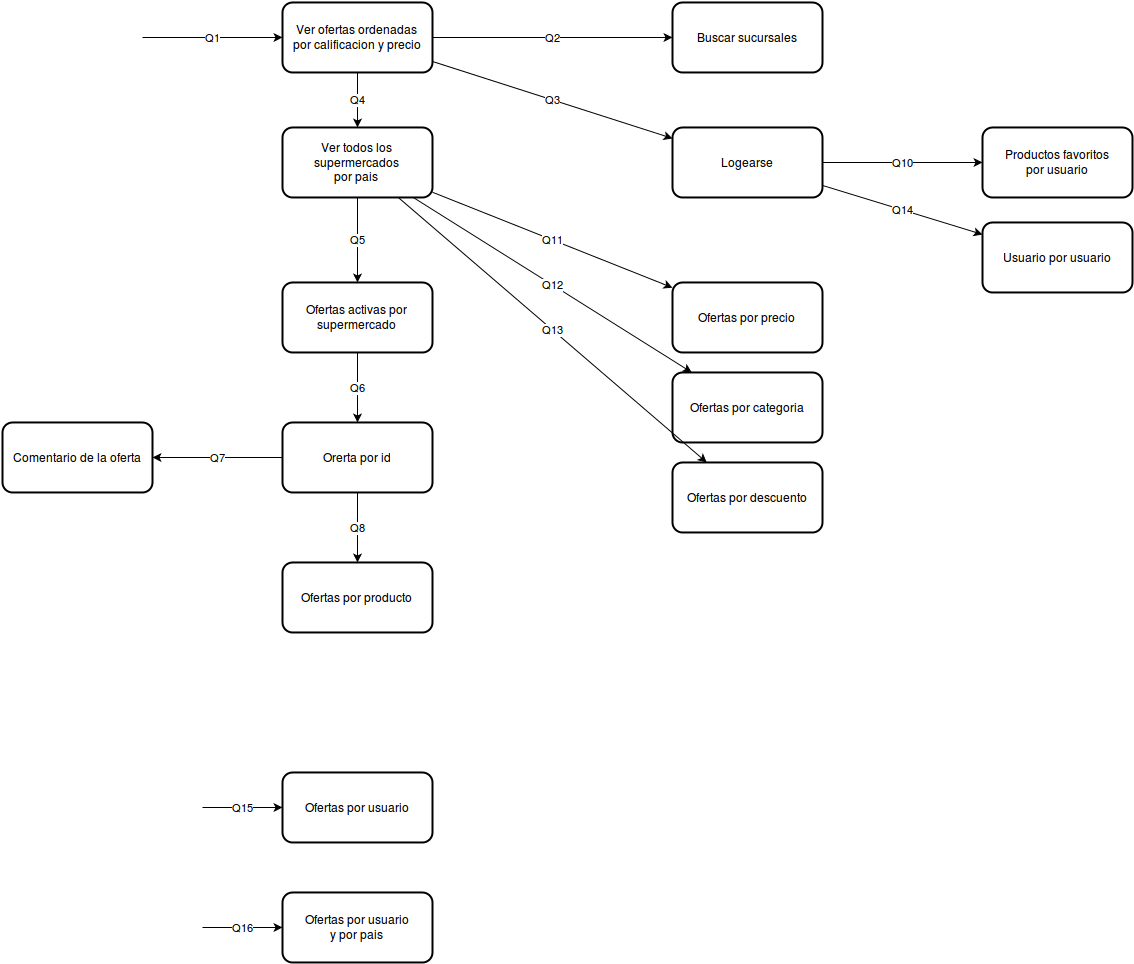

The diagram above was exported from draw.io. Its source (the exported page's mxGraphModel, read from the mxfile embedded in the PNG):
<mxGraphModel dx="1834" dy="904" grid="1" gridSize="10" guides="1" tooltips="1" connect="1" arrows="1" fold="1" page="0" pageScale="1" pageWidth="826" pageHeight="1169" background="#ffffff" math="0" shadow="0">
  <root>
    <mxCell id="0" style=";html=1;" />
    <mxCell id="1" style=";html=1;" parent="0" />
    <mxCell id="26" value="Ver ofertas ordenadas &lt;br&gt;por calificacion y precio&lt;br&gt;" style="strokeWidth=2;shape=mxgraph.er.entity;fontColor=#000000;buttonStyle=round;fillColor=#ffffff;buttonText=;html=1;" parent="1" vertex="1">
      <mxGeometry x="100" y="50" width="150" height="70" as="geometry" />
    </mxCell>
    <mxCell id="48" value="Q1" style="edgeStyle=none;endArrow=classic;html=1;endFill=1;" parent="1" target="26" edge="1">
      <mxGeometry width="100" height="100" relative="1" as="geometry">
        <mxPoint x="-40" y="85" as="sourcePoint" />
        <mxPoint x="310" y="120" as="targetPoint" />
      </mxGeometry>
    </mxCell>
    <mxCell id="58" value="Buscar sucursales&lt;br&gt;" style="strokeWidth=2;shape=mxgraph.er.entity;fontColor=#000000;buttonStyle=round;fillColor=#ffffff;buttonText=;html=1;" vertex="1" parent="1">
      <mxGeometry x="490" y="50" width="150" height="70" as="geometry" />
    </mxCell>
    <mxCell id="59" value="Q2" style="edgeStyle=none;endArrow=classic;html=1;endFill=1;" edge="1" target="58" parent="1" source="26">
      <mxGeometry x="350" y="85" width="100" height="100" as="geometry">
        <mxPoint x="350" y="85" as="sourcePoint" />
        <mxPoint x="700" y="120" as="targetPoint" />
      </mxGeometry>
    </mxCell>
    <mxCell id="60" value="Logearse&lt;br&gt;" style="strokeWidth=2;shape=mxgraph.er.entity;fontColor=#000000;buttonStyle=round;fillColor=#ffffff;buttonText=;html=1;" vertex="1" parent="1">
      <mxGeometry x="490" y="175" width="150" height="70" as="geometry" />
    </mxCell>
    <mxCell id="61" value="Q3&lt;br&gt;" style="edgeStyle=none;endArrow=classic;html=1;endFill=1;" edge="1" target="60" parent="1" source="26">
      <mxGeometry x="-40" y="245" width="100" height="100" as="geometry">
        <mxPoint x="159.375" y="120" as="sourcePoint" />
        <mxPoint x="310" y="280" as="targetPoint" />
      </mxGeometry>
    </mxCell>
    <mxCell id="62" value="Ver todos los &lt;br&gt;supermercados&lt;br&gt;por pais&lt;br&gt;" style="strokeWidth=2;shape=mxgraph.er.entity;fontColor=#000000;buttonStyle=round;fillColor=#ffffff;buttonText=;html=1;" vertex="1" parent="1">
      <mxGeometry x="100" y="175" width="150" height="70" as="geometry" />
    </mxCell>
    <mxCell id="63" value="Q4" style="edgeStyle=none;endArrow=classic;html=1;endFill=1;" edge="1" target="62" parent="1" source="26">
      <mxGeometry x="350" y="325" width="100" height="100" as="geometry">
        <mxPoint x="350" y="325" as="sourcePoint" />
        <mxPoint x="700" y="360" as="targetPoint" />
      </mxGeometry>
    </mxCell>
    <mxCell id="65" value="Ofertas activas por&lt;br&gt;supermercado&lt;br&gt;" style="strokeWidth=2;shape=mxgraph.er.entity;fontColor=#000000;buttonStyle=round;fillColor=#ffffff;buttonText=;html=1;" vertex="1" parent="1">
      <mxGeometry x="100" y="330" width="150" height="70" as="geometry" />
    </mxCell>
    <mxCell id="66" value="Q5" style="edgeStyle=none;endArrow=classic;html=1;endFill=1;" edge="1" target="65" parent="1" source="62">
      <mxGeometry x="-35" y="335" width="100" height="100" as="geometry">
        <mxPoint x="-35" y="335" as="sourcePoint" />
        <mxPoint x="315" y="370" as="targetPoint" />
      </mxGeometry>
    </mxCell>
    <mxCell id="67" value="Orerta por id&lt;br&gt;" style="strokeWidth=2;shape=mxgraph.er.entity;fontColor=#000000;buttonStyle=round;fillColor=#ffffff;buttonText=;html=1;" vertex="1" parent="1">
      <mxGeometry x="100" y="470" width="150" height="70" as="geometry" />
    </mxCell>
    <mxCell id="68" value="Q6" style="edgeStyle=none;endArrow=classic;html=1;endFill=1;" edge="1" target="67" parent="1" source="65">
      <mxGeometry x="-45" y="495" width="100" height="100" as="geometry">
        <mxPoint x="-45" y="495" as="sourcePoint" />
        <mxPoint x="305" y="530" as="targetPoint" />
      </mxGeometry>
    </mxCell>
    <mxCell id="69" value="Comentario de la oferta&lt;br&gt;" style="strokeWidth=2;shape=mxgraph.er.entity;fontColor=#000000;buttonStyle=round;fillColor=#ffffff;buttonText=;html=1;" vertex="1" parent="1">
      <mxGeometry x="-180" y="470" width="150" height="70" as="geometry" />
    </mxCell>
    <mxCell id="70" value="Q7" style="edgeStyle=none;endArrow=classic;html=1;endFill=1;" edge="1" target="69" parent="1" source="67">
      <mxGeometry x="281" y="495" width="100" height="100" as="geometry">
        <mxPoint x="170" y="505" as="sourcePoint" />
        <mxPoint x="421" y="505" as="targetPoint" />
      </mxGeometry>
    </mxCell>
    <mxCell id="71" value="Ofertas por producto&lt;br&gt;" style="strokeWidth=2;shape=mxgraph.er.entity;fontColor=#000000;buttonStyle=round;fillColor=#ffffff;buttonText=;html=1;" vertex="1" parent="1">
      <mxGeometry x="100" y="610" width="150" height="70" as="geometry" />
    </mxCell>
    <mxCell id="72" value="Q8&lt;br&gt;" style="edgeStyle=none;endArrow=classic;html=1;endFill=1;" edge="1" target="71" parent="1" source="67">
      <mxGeometry x="-30" y="645" width="100" height="100" as="geometry">
        <mxPoint x="-30" y="645" as="sourcePoint" />
        <mxPoint x="320" y="680" as="targetPoint" />
      </mxGeometry>
    </mxCell>
    <mxCell id="74" value="Productos favoritos&lt;br&gt;por usuario&lt;br&gt;" style="strokeWidth=2;shape=mxgraph.er.entity;fontColor=#000000;buttonStyle=round;fillColor=#ffffff;buttonText=;html=1;" vertex="1" parent="1">
      <mxGeometry x="800" y="175" width="150" height="70" as="geometry" />
    </mxCell>
    <mxCell id="75" value="Q10" style="edgeStyle=none;endArrow=classic;html=1;endFill=1;" edge="1" target="74" parent="1" source="60">
      <mxGeometry x="710" y="210" width="100" height="100" as="geometry">
        <mxPoint x="710" y="210" as="sourcePoint" />
        <mxPoint x="1060" y="245" as="targetPoint" />
      </mxGeometry>
    </mxCell>
    <mxCell id="77" value="Ofertas por precio&lt;br&gt;" style="strokeWidth=2;shape=mxgraph.er.entity;fontColor=#000000;buttonStyle=round;fillColor=#ffffff;buttonText=;html=1;" vertex="1" parent="1">
      <mxGeometry x="490" y="330" width="150" height="70" as="geometry" />
    </mxCell>
    <mxCell id="78" value="Q11" style="edgeStyle=none;endArrow=classic;html=1;endFill=1;" edge="1" target="77" parent="1" source="62">
      <mxGeometry x="320" y="325" width="100" height="100" as="geometry">
        <mxPoint x="320" y="325" as="sourcePoint" />
        <mxPoint x="670" y="360" as="targetPoint" />
      </mxGeometry>
    </mxCell>
    <mxCell id="79" value="Ofertas por categoria" style="strokeWidth=2;shape=mxgraph.er.entity;fontColor=#000000;buttonStyle=round;fillColor=#ffffff;buttonText=;html=1;" vertex="1" parent="1">
      <mxGeometry x="490" y="420" width="150" height="70" as="geometry" />
    </mxCell>
    <mxCell id="80" value="Q12" style="edgeStyle=none;endArrow=classic;html=1;endFill=1;" edge="1" target="79" parent="1" source="62">
      <mxGeometry x="320" y="485" width="100" height="100" as="geometry">
        <mxPoint x="250" y="399.8076923076924" as="sourcePoint" />
        <mxPoint x="670" y="520" as="targetPoint" />
      </mxGeometry>
    </mxCell>
    <mxCell id="89" value="Ofertas por descuento&lt;br&gt;" style="strokeWidth=2;shape=mxgraph.er.entity;fontColor=#000000;buttonStyle=round;fillColor=#ffffff;buttonText=;html=1;" vertex="1" parent="1">
      <mxGeometry x="490" y="510" width="150" height="70" as="geometry" />
    </mxCell>
    <mxCell id="90" value="Q13" style="edgeStyle=none;endArrow=classic;html=1;endFill=1;" edge="1" target="89" parent="1" source="62">
      <mxGeometry x="310" y="605" width="100" height="100" as="geometry">
        <mxPoint x="240" y="519.8076923076924" as="sourcePoint" />
        <mxPoint x="660" y="640" as="targetPoint" />
        <Array as="points" />
      </mxGeometry>
    </mxCell>
    <mxCell id="91" value="Usuario por usuario&lt;br&gt;" style="strokeWidth=2;shape=mxgraph.er.entity;fontColor=#000000;buttonStyle=round;fillColor=#ffffff;buttonText=;html=1;" vertex="1" parent="1">
      <mxGeometry x="800" y="270" width="150" height="70" as="geometry" />
    </mxCell>
    <mxCell id="92" value="Q14" style="edgeStyle=none;endArrow=classic;html=1;endFill=1;" edge="1" target="91" parent="1" source="60">
      <mxGeometry x="350" y="355" width="100" height="100" as="geometry">
        <mxPoint x="280" y="269.8076923076924" as="sourcePoint" />
        <mxPoint x="700" y="390" as="targetPoint" />
      </mxGeometry>
    </mxCell>
    <mxCell id="93" value="Ofertas por usuario&lt;br&gt;" style="strokeWidth=2;shape=mxgraph.er.entity;fontColor=#000000;buttonStyle=round;fillColor=#ffffff;buttonText=;html=1;" vertex="1" parent="1">
      <mxGeometry x="100" y="820" width="150" height="70" as="geometry" />
    </mxCell>
    <mxCell id="94" value="Q15" style="edgeStyle=none;endArrow=classic;html=1;endFill=1;" edge="1" target="93" parent="1">
      <mxGeometry x="20" y="815" width="100" height="100" as="geometry">
        <mxPoint x="20" y="855" as="sourcePoint" />
        <mxPoint x="370" y="850" as="targetPoint" />
      </mxGeometry>
    </mxCell>
    <mxCell id="97" value="Ofertas por usuario&lt;br&gt;y por pais&lt;br&gt;" style="strokeWidth=2;shape=mxgraph.er.entity;fontColor=#000000;buttonStyle=round;fillColor=#ffffff;buttonText=;html=1;" vertex="1" parent="1">
      <mxGeometry x="100" y="940" width="150" height="70" as="geometry" />
    </mxCell>
    <mxCell id="98" value="Q16" style="edgeStyle=none;endArrow=classic;html=1;endFill=1;" edge="1" target="97" parent="1">
      <mxGeometry x="20" y="935" width="100" height="100" as="geometry">
        <mxPoint x="20" y="975" as="sourcePoint" />
        <mxPoint x="370" y="970" as="targetPoint" />
      </mxGeometry>
    </mxCell>
  </root>
</mxGraphModel>